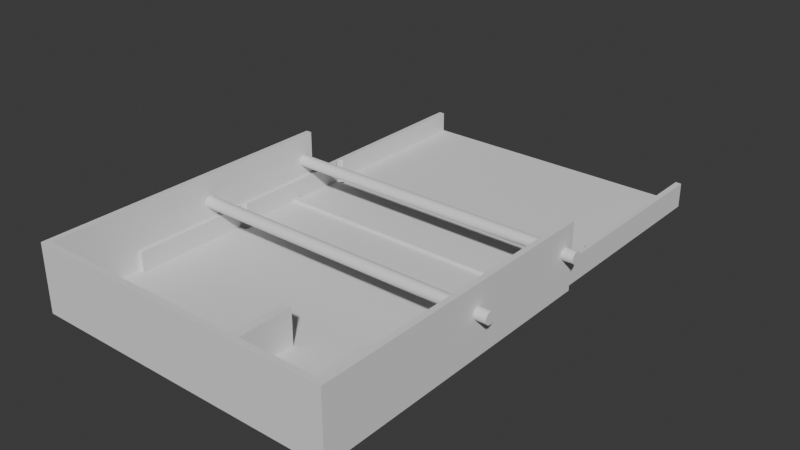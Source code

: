 # Source: GriTech_UF_-_Sidl_da_2.blend  (saved by Blender 4.2.66; exported with 4.5.12 LTS)
import bpy
from mathutils import Matrix  # noqa: F401  (used for matrix-valued properties, if any)

bpy.ops.wm.read_factory_settings(use_empty=True)
scene = bpy.context.scene
scene.name = 'Scene'

# ---- collections
col_collection = bpy.data.collections.new('Collection'); scene.collection.children.link(col_collection)

# ---- world
world_world = bpy.data.worlds.new('World'); scene.world = world_world
world_world.use_nodes = True; world_world.node_tree.nodes.clear()
_N = world_world.node_tree.nodes; _L = world_world.node_tree.links
n0 = _N.new('ShaderNodeOutputWorld'); n0.name = 'World Output'; n0.location = (300, 300)
n1 = _N.new('ShaderNodeBackground'); n1.name = 'Background'; n1.location = (10, 300)
n1.inputs[0].default_value = (0.05088, 0.05088, 0.05088, 1.0)
_L.new(n1.outputs[0], n0.inputs[0])
n0.is_active_output = True
world_world.color = (0.05088, 0.05088, 0.05088)
world_world.sun_shadow_jitter_overblur = 0.0

# ---- meshes
me_sketch = bpy.data.meshes.new('Sketch')
me_sketch.from_pydata([(-106.0, 0.0, 0.0), (-104.0, 0.0, 0.0), (-104.0, 105.0, 0.0), (-106.0, 105.0, 0.0), (-2.0, 0.0, 0.0), (0.0, 0.0, 0.0), (0.0, 105.0, 0.0), (-2.0, 105.0, 0.0)], [], [(6, 7, 4, 5), (3, 0, 1, 2)])
_uv = me_sketch.uv_layers.new(name='UVMap')
_uv.uv.foreach_set('vector', [0.7579, 0.0, 0.8842, 0.0, 0.5053, 0.0, 0.6316, 0.0, 0.3789, 0.0, 0.0, 0.0, 0.1263, 0.0, 0.2526, 0.0])
me_sketch.update()
me_sketch_003 = bpy.data.meshes.new('Sketch.003')
me_sketch_003.from_pydata([(-104.0, 0.0, 0.0), (-2.0, 0.0, 0.0), (-2.0, 30.0, 0.0), (-104.0, 30.0, 0.0)], [], [(2, 3, 0, 1)])
_uv = me_sketch_003.uv_layers.new(name='UVMap')
_uv.uv.foreach_set('vector', [0.5106, 0.0, 0.766, 0.0, 0.0, 0.0, 0.2553, 0.0])
me_sketch_003.update()
me_sketch_004 = bpy.data.meshes.new('Sketch.004')
me_sketch_004.from_pydata([(102.0, 0.0, 0.0), (0.0, 0.0, 0.0), (0.0, -2.0, 0.0), (102.0, -2.0, 0.0)], [], [(1, 2, 3, 0)])
_uv = me_sketch_004.uv_layers.new(name='UVMap')
_uv.uv.foreach_set('vector', [0.2553, 0.0, 0.5106, 0.0, 0.766, 0.0, 0.0, 0.0])
me_sketch_004.update()
me_sketch_005 = bpy.data.meshes.new('Sketch.005')
me_sketch_005.from_pydata([(1.225e-16, -40.0, 0.0), (-0.2714, -40.02, 0.0), (-0.5317, -40.07, 0.0), (-0.7785, -40.16, 0.0), (-1.009, -40.27, 0.0), (-1.222, -40.42, 0.0), (-1.414, -40.59, 0.0), (-1.583, -40.78, 0.0), (-1.727, -40.99, 0.0), (-1.843, -41.22, 0.0), (-1.929, -41.47, 0.0), (-1.982, -41.73, 0.0), (-2.0, -42.0, 0.0), (-1.982, -42.27, 0.0), (-1.929, -42.53, 0.0), (-1.843, -42.78, 0.0), (-1.727, -43.01, 0.0), (-1.583, -43.22, 0.0), (-1.414, -43.41, 0.0), (-1.222, -43.58, 0.0), (-1.009, -43.73, 0.0), (-0.7785, -43.84, 0.0), (-0.5317, -43.93, 0.0), (-0.2714, -43.98, 0.0), (-3.674e-16, -44.0, 0.0), (0.2714, -43.98, 0.0), (0.5317, -43.93, 0.0), (0.7785, -43.84, 0.0), (1.009, -43.73, 0.0), (1.222, -43.58, 0.0), (1.414, -43.41, 0.0), (1.583, -43.22, 0.0), (1.727, -43.01, 0.0), (1.843, -42.78, 0.0), (1.929, -42.53, 0.0), (1.982, -42.27, 0.0), (2.0, -42.0, 0.0), (1.982, -41.73, 0.0), (1.929, -41.47, 0.0), (1.843, -41.22, 0.0), (1.727, -40.99, 0.0), (1.583, -40.78, 0.0), (1.414, -40.59, 0.0), (1.222, -40.42, 0.0), (1.009, -40.27, 0.0), (0.7785, -40.16, 0.0), (0.5317, -40.07, 0.0), (0.2714, -40.02, 0.0), (1.225e-16, 2.0, 0.0), (-0.2714, 1.982, 0.0), (-0.5317, 1.929, 0.0), (-0.7785, 1.843, 0.0), (-1.009, 1.727, 0.0), (-1.222, 1.583, 0.0), (-1.414, 1.414, 0.0), (-1.583, 1.222, 0.0), (-1.727, 1.009, 0.0), (-1.843, 0.7785, 0.0), (-1.929, 0.5317, 0.0), (-1.982, 0.2714, 0.0), (-2.0, 2.449e-16, 0.0), (-1.982, -0.2714, 0.0), (-1.929, -0.5317, 0.0), (-1.843, -0.7785, 0.0), (-1.727, -1.009, 0.0), (-1.583, -1.222, 0.0), (-1.414, -1.414, 0.0), (-1.222, -1.583, 0.0), (-1.009, -1.727, 0.0), (-0.7785, -1.843, 0.0), (-0.5317, -1.929, 0.0), (-0.2714, -1.982, 0.0), (-3.674e-16, -2.0, 0.0), (0.2714, -1.982, 0.0), (0.5317, -1.929, 0.0), (0.7785, -1.843, 0.0), (1.009, -1.727, 0.0), (1.222, -1.583, 0.0), (1.414, -1.414, 0.0), (1.583, -1.222, 0.0), (1.727, -1.009, 0.0), (1.843, -0.7785, 0.0), (1.929, -0.5317, 0.0), (1.982, -0.2714, 0.0), (2.0, -4.899e-16, 0.0), (1.982, 0.2714, 0.0), (1.929, 0.5317, 0.0), (1.843, 0.7785, 0.0), (1.727, 1.009, 0.0), (1.583, 1.222, 0.0), (1.414, 1.414, 0.0), (1.222, 1.583, 0.0), (1.009, 1.727, 0.0), (0.7785, 1.843, 0.0), (0.5317, 1.929, 0.0), (0.2714, 1.982, 0.0)], [], [(38, 39, 40, 41, 42, 43, 44, 45, 46, 47, 0, 1, 2, 3, 4, 5, 6, 7, 8, 9, 10, 11, 12, 13, 14, 15, 16, 17, 18, 19, 20, 21, 22, 23, 24, 25, 26, 27, 28, 29, 30, 31, 32, 33, 34, 35, 36, 37), (74, 75, 76, 77, 78, 79, 80, 81, 82, 83, 84, 85, 86, 87, 88, 89, 90, 91, 92, 93, 94, 95, 48, 49, 50, 51, 52, 53, 54, 55, 56, 57, 58, 59, 60, 61, 62, 63, 64, 65, 66, 67, 68, 69, 70, 71, 72, 73)])
_uv = me_sketch_005.uv_layers.new(name='UVMap')
_uv.uv.foreach_set('vector', [0.4, 0.0, 0.4105, 0.0, 0.4211, 0.0, 0.4316, 0.0, 0.4421, 0.0, 0.4526, 0.0, 0.4632, 0.0, 0.4737, 0.0, 0.4842, 0.0, 0.4947, 0.0, 0.0, 0.0, 0.01053, 0.0, 0.02105, 0.0, 0.03158, 0.0, 0.04211, 0.0, 0.05263, 0.0, 0.06316, 0.0, 0.07368, 0.0, 0.08421, 0.0, 0.09474, 0.0, 0.1053, 0.0, 0.1158, 0.0, 0.1263, 0.0, 0.1368, 0.0, 0.1474, 0.0, 0.1579, 0.0, 0.1684, 0.0, 0.1789, 0.0, 0.1895, 0.0, 0.2, 0.0, 0.2105, 0.0, 0.2211, 0.0, 0.2316, 0.0, 0.2421, 0.0, 0.2526, 0.0, 0.2632, 0.0, 0.2737, 0.0, 0.2842, 0.0, 0.2947, 0.0, 0.3053, 0.0, 0.3158, 0.0, 0.3263, 0.0, 0.3368, 0.0, 0.3474, 0.0, 0.3579, 0.0, 0.3684, 0.0, 0.3789, 0.0, 0.3895, 0.0, 0.7789, 0.0, 0.7895, 0.0, 0.8, 0.0, 0.8105, 0.0, 0.8211, 0.0, 0.8316, 0.0, 0.8421, 0.0, 0.8526, 0.0, 0.8632, 0.0, 0.8737, 0.0, 0.8842, 0.0, 0.8947, 0.0, 0.9053, 0.0, 0.9158, 0.0, 0.9263, 0.0, 0.9368, 0.0, 0.9474, 0.0, 0.9579, 0.0, 0.9684, 0.0, 0.9789, 0.0, 0.9895, 0.0, 1.0, 0.0, 0.5053, 0.0, 0.5158, 0.0, 0.5263, 0.0, 0.5368, 0.0, 0.5474, 0.0, 0.5579, 0.0, 0.5684, 0.0, 0.5789, 0.0, 0.5895, 0.0, 0.6, 0.0, 0.6105, 0.0, 0.6211, 0.0, 0.6316, 0.0, 0.6421, 0.0, 0.6526, 0.0, 0.6632, 0.0, 0.6737, 0.0, 0.6842, 0.0, 0.6947, 0.0, 0.7053, 0.0, 0.7158, 0.0, 0.7263, 0.0, 0.7368, 0.0, 0.7474, 0.0, 0.7579, 0.0, 0.7684, 0.0])
me_sketch_005.update()
me_sketch_001 = bpy.data.meshes.new('Sketch.001')
me_sketch_001.from_pydata([(32.5, 0.0, 0.0), (29.5, 0.0, 0.0), (29.5, -28.0, 0.0), (32.5, -28.0, 0.0), (3.0, 0.0, 0.0), (0.0, 0.0, 0.0), (0.0, -28.0, 0.0), (3.0, -28.0, 0.0)], [], [(4, 5, 6, 7), (1, 2, 3, 0)])
_uv = me_sketch_001.uv_layers.new(name='UVMap')
_uv.uv.foreach_set('vector', [0.5053, 0.0, 0.6316, 0.0, 0.7579, 0.0, 0.8842, 0.0, 0.1263, 0.0, 0.2526, 0.0, 0.3789, 0.0, 0.0, 0.0])
me_sketch_001.update()
me_gritech_uf___botten_platta = bpy.data.meshes.new('GriTech UF - Botten platta')
me_gritech_uf___botten_platta.from_pydata([(39.07, 2.468, 1.5), (39.02, 2.729, 1.5), (0.0, 0.0, 1.5), (147.0, 0.0, 1.5), (89.0, 3.0, 1.5), (88.98, 2.729, 1.5), (88.93, 2.468, 1.5), (39.16, 2.222, 1.5), (39.27, 1.991, 1.5), (88.84, 2.222, 1.5), (88.73, 1.991, 1.5), (39.42, 1.778, 1.5), (39.59, 1.586, 1.5), (88.58, 1.778, 1.5), (88.41, 1.586, 1.5), (39.78, 1.417, 1.5), (39.99, 1.273, 1.5), (88.22, 1.417, 1.5), (88.01, 1.273, 1.5), (40.22, 1.157, 1.5), (40.47, 1.071, 1.5), (87.78, 1.157, 1.5), (87.53, 1.071, 1.5), (40.73, 1.018, 1.5), (41.0, 1.0, 1.5), (87.27, 1.018, 1.5), (87.0, 1.0, 1.5), (41.27, 1.018, 1.5), (41.53, 1.071, 1.5), (86.73, 1.018, 1.5), (41.78, 1.157, 1.5), (86.47, 1.071, 1.5), (42.01, 1.273, 1.5), (86.22, 1.157, 1.5), (42.22, 1.417, 1.5), (85.99, 1.273, 1.5), (42.41, 1.586, 1.5), (85.78, 1.417, 1.5), (42.58, 1.778, 1.5), (85.59, 1.586, 1.5), (42.73, 1.991, 1.5), (85.42, 1.778, 1.5), (42.84, 2.222, 1.5), (85.27, 1.991, 1.5), (42.93, 2.468, 1.5), (85.16, 2.222, 1.5), (85.0, 3.0, 1.5), (43.0, 3.0, 1.5), (42.98, 2.729, 1.5), (85.07, 2.468, 1.5), (85.02, 2.729, 1.5), (39.0, 100.0, 1.5), (39.02, 100.3, 1.5), (0.0, 103.0, 1.5), (39.0, 3.0, 1.5), (39.02, 99.73, 1.5), (39.07, 99.47, 1.5), (39.02, 3.271, 1.5), (39.07, 3.532, 1.5), (39.16, 99.22, 1.5), (39.27, 98.99, 1.5), (39.16, 3.778, 1.5), (39.27, 4.009, 1.5), (39.42, 98.78, 1.5), (39.59, 98.59, 1.5), (39.42, 4.222, 1.5), (39.59, 4.414, 1.5), (39.78, 98.42, 1.5), (39.99, 98.27, 1.5), (39.78, 4.583, 1.5), (39.99, 4.727, 1.5), (40.22, 98.16, 1.5), (40.47, 98.07, 1.5), (40.22, 4.843, 1.5), (40.47, 4.929, 1.5), (40.73, 98.02, 1.5), (40.73, 4.982, 1.5), (41.0, 98.0, 1.5), (41.0, 5.0, 1.5), (41.27, 98.02, 1.5), (41.27, 4.982, 1.5), (41.53, 98.07, 1.5), (41.53, 4.929, 1.5), (41.78, 98.16, 1.5), (41.78, 4.843, 1.5), (42.01, 98.27, 1.5), (42.01, 4.727, 1.5), (42.22, 98.42, 1.5), (42.22, 4.583, 1.5), (42.41, 98.59, 1.5), (42.41, 4.414, 1.5), (42.58, 98.78, 1.5), (42.58, 4.222, 1.5), (42.73, 98.99, 1.5), (42.73, 4.009, 1.5), (42.84, 99.22, 1.5), (42.84, 3.778, 1.5), (42.93, 99.47, 1.5), (42.93, 3.532, 1.5), (85.0, 100.0, 1.5), (43.0, 100.0, 1.5), (42.98, 99.73, 1.5), (42.98, 3.271, 1.5), (85.02, 99.73, 1.5), (85.07, 99.47, 1.5), (85.02, 3.271, 1.5), (85.16, 99.22, 1.5), (85.27, 98.99, 1.5), (85.07, 3.532, 1.5), (85.16, 3.778, 1.5), (85.42, 98.78, 1.5), (85.59, 98.59, 1.5), (85.27, 4.009, 1.5), (85.42, 4.222, 1.5), (85.78, 98.42, 1.5), (85.99, 98.27, 1.5), (85.59, 4.414, 1.5), (85.78, 4.583, 1.5), (86.22, 98.16, 1.5), (86.47, 98.07, 1.5), (85.99, 4.727, 1.5), (86.22, 4.843, 1.5), (86.73, 98.02, 1.5), (87.0, 98.0, 1.5), (86.47, 4.929, 1.5), (86.73, 4.982, 1.5), (87.0, 5.0, 1.5), (87.27, 98.02, 1.5), (87.27, 4.982, 1.5), (87.53, 98.07, 1.5), (87.53, 4.929, 1.5), (87.78, 98.16, 1.5), (87.78, 4.843, 1.5), (88.01, 98.27, 1.5), (88.01, 4.727, 1.5), (88.22, 98.42, 1.5), (88.22, 4.583, 1.5), (88.41, 98.59, 1.5), (88.41, 4.414, 1.5), (88.58, 98.78, 1.5), (88.58, 4.222, 1.5), (88.73, 98.99, 1.5), (88.73, 4.009, 1.5), (88.84, 99.22, 1.5), (88.84, 3.778, 1.5), (88.93, 99.47, 1.5), (88.93, 3.532, 1.5), (147.0, 103.0, 1.5), (89.0, 100.0, 1.5), (88.98, 99.73, 1.5), (88.98, 3.271, 1.5), (88.98, 100.3, 1.5), (39.07, 100.5, 1.5), (39.16, 100.8, 1.5), (88.93, 100.5, 1.5), (88.84, 100.8, 1.5), (39.27, 101.0, 1.5), (39.42, 101.2, 1.5), (88.73, 101.0, 1.5), (88.58, 101.2, 1.5), (39.59, 101.4, 1.5), (39.78, 101.6, 1.5), (88.41, 101.4, 1.5), (88.22, 101.6, 1.5), (39.99, 101.7, 1.5), (40.22, 101.8, 1.5), (88.01, 101.7, 1.5), (87.78, 101.8, 1.5), (40.47, 101.9, 1.5), (40.73, 102.0, 1.5), (87.53, 101.9, 1.5), (87.27, 102.0, 1.5), (41.0, 102.0, 1.5), (87.0, 102.0, 1.5), (41.27, 102.0, 1.5), (86.73, 102.0, 1.5), (41.53, 101.9, 1.5), (86.47, 101.9, 1.5), (41.78, 101.8, 1.5), (86.22, 101.8, 1.5), (42.01, 101.7, 1.5), (85.99, 101.7, 1.5), (42.22, 101.6, 1.5), (85.78, 101.6, 1.5), (42.41, 101.4, 1.5), (85.59, 101.4, 1.5), (42.58, 101.2, 1.5), (85.42, 101.2, 1.5), (42.73, 101.0, 1.5), (85.27, 101.0, 1.5), (42.84, 100.8, 1.5), (85.16, 100.8, 1.5), (42.93, 100.5, 1.5), (85.07, 100.5, 1.5), (42.98, 100.3, 1.5), (85.02, 100.3, 1.5), (147.0, 103.0, 0.0), (89.0, 100.0, 0.0), (88.98, 100.3, 0.0), (88.93, 100.5, 0.0), (39.07, 100.5, 0.0), (39.02, 100.3, 0.0), (0.0, 103.0, 0.0), (39.16, 100.8, 0.0), (88.84, 100.8, 0.0), (88.73, 101.0, 0.0), (39.27, 101.0, 0.0), (39.42, 101.2, 0.0), (88.58, 101.2, 0.0), (88.41, 101.4, 0.0), (39.59, 101.4, 0.0), (39.78, 101.6, 0.0), (88.22, 101.6, 0.0), (88.01, 101.7, 0.0), (39.99, 101.7, 0.0), (40.22, 101.8, 0.0), (87.78, 101.8, 0.0), (87.53, 101.9, 0.0), (40.47, 101.9, 0.0), (40.73, 102.0, 0.0), (87.27, 102.0, 0.0), (87.0, 102.0, 0.0), (41.0, 102.0, 0.0), (41.27, 102.0, 0.0), (86.73, 102.0, 0.0), (41.53, 101.9, 0.0), (86.47, 101.9, 0.0), (41.78, 101.8, 0.0), (86.22, 101.8, 0.0), (42.01, 101.7, 0.0), (85.99, 101.7, 0.0), (42.22, 101.6, 0.0), (85.78, 101.6, 0.0), (42.41, 101.4, 0.0), (85.59, 101.4, 0.0), (42.58, 101.2, 0.0), (85.42, 101.2, 0.0), (42.73, 101.0, 0.0), (85.27, 101.0, 0.0), (42.84, 100.8, 0.0), (85.16, 100.8, 0.0), (42.93, 100.5, 0.0), (85.07, 100.5, 0.0), (85.0, 100.0, 0.0), (43.0, 100.0, 0.0), (42.98, 100.3, 0.0), (85.02, 100.3, 0.0), (39.0, 3.0, 0.0), (39.02, 2.729, 0.0), (0.0, 0.0, 0.0), (39.0, 100.0, 0.0), (39.02, 3.271, 0.0), (39.07, 3.532, 0.0), (39.02, 99.73, 0.0), (39.07, 99.47, 0.0), (39.16, 3.778, 0.0), (39.27, 4.009, 0.0), (39.16, 99.22, 0.0), (39.27, 98.99, 0.0), (39.42, 4.222, 0.0), (39.59, 4.414, 0.0), (39.42, 98.78, 0.0), (39.59, 98.59, 0.0), (39.78, 4.583, 0.0), (39.99, 4.727, 0.0), (39.78, 98.42, 0.0), (39.99, 98.27, 0.0), (40.22, 4.843, 0.0), (40.47, 4.929, 0.0), (40.22, 98.16, 0.0), (40.47, 98.07, 0.0), (40.73, 4.982, 0.0), (40.73, 98.02, 0.0), (41.0, 5.0, 0.0), (41.0, 98.0, 0.0), (41.27, 4.982, 0.0), (41.27, 98.02, 0.0), (41.53, 4.929, 0.0), (41.53, 98.07, 0.0), (41.78, 4.843, 0.0), (41.78, 98.16, 0.0), (42.01, 4.727, 0.0), (42.01, 98.27, 0.0), (42.22, 4.583, 0.0), (42.22, 98.42, 0.0), (42.41, 4.414, 0.0), (42.41, 98.59, 0.0), (42.58, 4.222, 0.0), (42.58, 98.78, 0.0), (42.73, 4.009, 0.0), (42.73, 98.99, 0.0), (42.84, 3.778, 0.0), (42.84, 99.22, 0.0), (42.93, 3.532, 0.0), (42.93, 99.47, 0.0), (85.0, 3.0, 0.0), (43.0, 3.0, 0.0), (42.98, 3.271, 0.0), (42.98, 99.73, 0.0), (85.02, 3.271, 0.0), (85.07, 3.532, 0.0), (85.02, 99.73, 0.0), (85.16, 3.778, 0.0), (85.27, 4.009, 0.0), (85.07, 99.47, 0.0), (85.16, 99.22, 0.0), (85.42, 4.222, 0.0), (85.59, 4.414, 0.0), (85.27, 98.99, 0.0), (85.42, 98.78, 0.0), (85.78, 4.583, 0.0), (85.99, 4.727, 0.0), (85.59, 98.59, 0.0), (85.78, 98.42, 0.0), (86.22, 4.843, 0.0), (86.47, 4.929, 0.0), (85.99, 98.27, 0.0), (86.22, 98.16, 0.0), (86.73, 4.982, 0.0), (87.0, 5.0, 0.0), (86.47, 98.07, 0.0), (86.73, 98.02, 0.0), (87.0, 98.0, 0.0), (87.27, 4.982, 0.0), (87.27, 98.02, 0.0), (87.53, 4.929, 0.0), (87.53, 98.07, 0.0), (87.78, 4.843, 0.0), (87.78, 98.16, 0.0), (88.01, 4.727, 0.0), (88.01, 98.27, 0.0), (88.22, 4.583, 0.0), (88.22, 98.42, 0.0), (88.41, 4.414, 0.0), (88.41, 98.59, 0.0), (88.58, 4.222, 0.0), (88.58, 98.78, 0.0), (88.73, 4.009, 0.0), (88.73, 98.99, 0.0), (88.84, 3.778, 0.0), (88.84, 99.22, 0.0), (88.93, 3.532, 0.0), (88.93, 99.47, 0.0), (147.0, 0.0, 0.0), (89.0, 3.0, 0.0), (88.98, 3.271, 0.0), (88.98, 99.73, 0.0), (39.07, 2.468, 0.0), (39.16, 2.222, 0.0), (88.98, 2.729, 0.0), (88.93, 2.468, 0.0), (39.27, 1.991, 0.0), (39.42, 1.778, 0.0), (88.84, 2.222, 0.0), (88.73, 1.991, 0.0), (39.59, 1.586, 0.0), (39.78, 1.417, 0.0), (88.58, 1.778, 0.0), (88.41, 1.586, 0.0), (39.99, 1.273, 0.0), (40.22, 1.157, 0.0), (88.22, 1.417, 0.0), (88.01, 1.273, 0.0), (40.47, 1.071, 0.0), (40.73, 1.018, 0.0), (87.78, 1.157, 0.0), (87.53, 1.071, 0.0), (41.0, 1.0, 0.0), (87.27, 1.018, 0.0), (87.0, 1.0, 0.0), (41.27, 1.018, 0.0), (41.53, 1.071, 0.0), (41.78, 1.157, 0.0), (86.73, 1.018, 0.0), (42.01, 1.273, 0.0), (86.47, 1.071, 0.0), (42.22, 1.417, 0.0), (86.22, 1.157, 0.0), (42.41, 1.586, 0.0), (85.99, 1.273, 0.0), (42.58, 1.778, 0.0), (85.78, 1.417, 0.0), (42.73, 1.991, 0.0), (85.59, 1.586, 0.0), (42.84, 2.222, 0.0), (85.42, 1.778, 0.0), (42.93, 2.468, 0.0), (85.27, 1.991, 0.0), (42.98, 2.729, 0.0), (85.16, 2.222, 0.0), (85.02, 2.729, 0.0), (85.07, 2.468, 0.0), (39.27, 2.0, 8.5), (-3.066e-07, 2.0, 8.5), (-4.648e-09, -4.987e-16, 8.5), (147.0, 2.22e-05, 8.5), (147.0, 2.0, 8.5), (88.73, 2.0, 8.5), (88.73, 1.991, 8.5), (39.27, 1.991, 8.5), (39.42, 1.778, 8.5), (88.58, 1.778, 8.5), (88.41, 1.586, 8.5), (39.59, 1.586, 8.5), (39.78, 1.417, 8.5), (88.22, 1.417, 8.5), (88.01, 1.273, 8.5), (39.99, 1.273, 8.5), (40.22, 1.157, 8.5), (87.78, 1.157, 8.5), (87.53, 1.071, 8.5), (40.47, 1.071, 8.5), (40.73, 1.018, 8.5), (87.27, 1.018, 8.5), (87.0, 1.0, 8.5), (41.0, 1.0, 8.5), (41.27, 1.018, 8.5), (86.73, 1.018, 8.5), (41.53, 1.071, 8.5), (86.47, 1.071, 8.5), (41.78, 1.157, 8.5), (86.22, 1.157, 8.5), (42.01, 1.273, 8.5), (85.99, 1.273, 8.5), (42.22, 1.417, 8.5), (85.78, 1.417, 8.5), (42.41, 1.586, 8.5), (85.59, 1.586, 8.5), (42.58, 1.778, 8.5), (85.42, 1.778, 8.5), (85.27, 2.0, 8.5), (42.73, 2.0, 8.5), (42.73, 1.991, 8.5), (85.27, 1.991, 8.5), (42.73, 101.0, 8.5), (42.73, 101.0, 8.5), (85.27, 101.0, 8.5), (85.27, 101.0, 8.5), (42.58, 101.2, 8.5), (85.42, 101.2, 8.5), (42.41, 101.4, 8.5), (85.59, 101.4, 8.5), (42.22, 101.6, 8.5), (85.78, 101.6, 8.5), (42.01, 101.7, 8.5), (85.99, 101.7, 8.5), (41.78, 101.8, 8.5), (86.22, 101.8, 8.5), (41.53, 101.9, 8.5), (86.47, 101.9, 8.5), (41.27, 102.0, 8.5), (86.73, 102.0, 8.5), (41.0, 102.0, 8.5), (87.0, 102.0, 8.5), (88.73, 101.0, 8.5), (88.73, 101.0, 8.5), (147.0, 101.0, 8.5), (-1.556e-05, 103.0, 8.5), (-1.526e-05, 101.0, 8.5), (39.27, 101.0, 8.5), (39.27, 101.0, 8.5), (147.0, 103.0, 8.5), (88.58, 101.2, 8.5), (39.42, 101.2, 8.5), (39.59, 101.4, 8.5), (88.41, 101.4, 8.5), (88.22, 101.6, 8.5), (39.78, 101.6, 8.5), (39.99, 101.7, 8.5), (88.01, 101.7, 8.5), (87.78, 101.8, 8.5), (40.22, 101.8, 8.5), (40.47, 101.9, 8.5), (87.53, 101.9, 8.5), (87.27, 102.0, 8.5), (40.73, 102.0, 8.5), (88.73, 1.991, 1.5), (88.73, 2.0, 1.5), (147.0, 2.0, 1.5), (0.0, 0.0, 1.5), (-3.02e-07, 2.0, 1.5), (39.27, 2.0, 1.5), (39.27, 1.991, 1.5), (147.0, 2.22e-05, 1.5), (88.58, 1.778, 1.5), (39.42, 1.778, 1.5), (39.59, 1.586, 1.5), (88.41, 1.586, 1.5), (88.22, 1.417, 1.5), (39.78, 1.417, 1.5), (39.99, 1.273, 1.5), (88.01, 1.273, 1.5), (87.78, 1.157, 1.5), (40.22, 1.157, 1.5), (40.47, 1.071, 1.5), (87.53, 1.071, 1.5), (87.27, 1.018, 1.5), (40.73, 1.018, 1.5), (41.0, 1.0, 1.5), (87.0, 1.0, 1.5), (86.73, 1.018, 1.5), (41.27, 1.018, 1.5), (86.47, 1.071, 1.5), (41.53, 1.071, 1.5), (86.22, 1.157, 1.5), (41.78, 1.157, 1.5), (85.99, 1.273, 1.5), (42.01, 1.273, 1.5), (85.78, 1.417, 1.5), (42.22, 1.417, 1.5), (85.59, 1.586, 1.5), (42.41, 1.586, 1.5), (85.42, 1.778, 1.5), (42.58, 1.778, 1.5), (42.73, 2.0, 1.5), (85.27, 2.0, 1.5), (85.27, 1.991, 1.5), (42.73, 1.991, 1.5), (39.27, 101.0, 1.5), (-1.525e-05, 101.0, 1.5), (-1.555e-05, 103.0, 1.5), (147.0, 103.0, 1.5), (147.0, 101.0, 1.5), (88.73, 101.0, 1.5), (88.73, 101.0, 1.5), (39.27, 101.0, 1.5), (39.42, 101.2, 1.5), (88.58, 101.2, 1.5), (88.41, 101.4, 1.5), (39.59, 101.4, 1.5), (39.78, 101.6, 1.5), (88.22, 101.6, 1.5), (88.01, 101.7, 1.5), (39.99, 101.7, 1.5), (40.22, 101.8, 1.5), (87.78, 101.8, 1.5), (87.53, 101.9, 1.5), (40.47, 101.9, 1.5), (40.73, 102.0, 1.5), (87.27, 102.0, 1.5), (87.0, 102.0, 1.5), (41.0, 102.0, 1.5), (41.27, 102.0, 1.5), (86.73, 102.0, 1.5), (41.53, 101.9, 1.5), (86.47, 101.9, 1.5), (41.78, 101.8, 1.5), (86.22, 101.8, 1.5), (42.01, 101.7, 1.5), (85.99, 101.7, 1.5), (42.22, 101.6, 1.5), (85.78, 101.6, 1.5), (42.41, 101.4, 1.5), (85.59, 101.4, 1.5), (42.58, 101.2, 1.5), (85.42, 101.2, 1.5), (85.27, 101.0, 1.5), (42.73, 101.0, 1.5), (42.73, 101.0, 1.5), (85.27, 101.0, 1.5), (63.89, 2.0, 2.5), (65.89, 2.0, 2.5), (65.89, 101.0, 2.5), (63.89, 101.0, 2.5), (63.89, 2.0, 1.5), (63.89, 101.0, 1.5), (65.89, 101.0, 1.5), (65.89, 2.0, 1.5)], [], [(0, 1, 2), (3, 4, 5), (3, 5, 6), (7, 0, 2), (8, 7, 2), (3, 6, 9), (3, 9, 10), (11, 8, 2), (12, 11, 2), (3, 10, 13), (3, 13, 14), (15, 12, 2), (16, 15, 2), (3, 14, 17), (3, 17, 18), (19, 16, 2), (20, 19, 2), (3, 18, 21), (3, 21, 22), (23, 20, 2), (24, 23, 2), (3, 22, 25), (3, 25, 26), (24, 2, 3), (27, 24, 3), (27, 3, 26), (28, 27, 26), (28, 26, 29), (30, 28, 29), (30, 29, 31), (32, 30, 31), (32, 31, 33), (34, 32, 33), (34, 33, 35), (36, 34, 35), (36, 35, 37), (38, 36, 37), (38, 37, 39), (40, 38, 39), (40, 39, 41), (42, 40, 41), (42, 41, 43), (44, 42, 43), (44, 43, 45), (46, 47, 48), (48, 44, 45), (48, 45, 49), (50, 46, 48), (49, 50, 48), (51, 52, 53), (53, 2, 1), (53, 1, 54), (55, 51, 53), (56, 55, 53), (53, 54, 57), (53, 57, 58), (59, 56, 53), (60, 59, 53), (53, 58, 61), (53, 61, 62), (63, 60, 53), (64, 63, 53), (53, 62, 65), (53, 65, 66), (67, 64, 53), (68, 67, 53), (53, 66, 69), (53, 69, 70), (71, 68, 53), (72, 71, 53), (53, 70, 73), (53, 73, 74), (75, 72, 53), (75, 53, 74), (75, 74, 76), (77, 75, 76), (77, 76, 78), (79, 77, 78), (79, 78, 80), (81, 79, 80), (81, 80, 82), (83, 81, 82), (83, 82, 84), (85, 83, 84), (85, 84, 86), (87, 85, 86), (87, 86, 88), (89, 87, 88), (89, 88, 90), (91, 89, 90), (91, 90, 92), (93, 91, 92), (93, 92, 94), (95, 93, 94), (95, 94, 96), (97, 95, 96), (97, 96, 98), (99, 100, 101), (101, 97, 98), (102, 47, 46), (101, 98, 102), (103, 99, 101), (104, 103, 101), (101, 102, 46), (101, 46, 105), (106, 104, 101), (107, 106, 101), (101, 105, 108), (101, 108, 109), (110, 107, 101), (111, 110, 101), (101, 109, 112), (101, 112, 113), (114, 111, 101), (115, 114, 101), (101, 113, 116), (101, 116, 117), (118, 115, 101), (119, 118, 101), (101, 117, 120), (101, 120, 121), (122, 119, 101), (123, 122, 101), (101, 121, 124), (101, 124, 125), (123, 101, 125), (123, 125, 126), (127, 123, 126), (127, 126, 128), (129, 127, 128), (129, 128, 130), (131, 129, 130), (131, 130, 132), (133, 131, 132), (133, 132, 134), (135, 133, 134), (135, 134, 136), (137, 135, 136), (137, 136, 138), (139, 137, 138), (139, 138, 140), (141, 139, 140), (141, 140, 142), (143, 141, 142), (143, 142, 144), (145, 143, 144), (145, 144, 146), (147, 148, 149), (149, 145, 146), (150, 4, 3), (149, 146, 150), (3, 147, 149), (150, 3, 149), (151, 148, 147), (53, 52, 152), (53, 152, 153), (154, 151, 147), (155, 154, 147), (53, 153, 156), (53, 156, 157), (158, 155, 147), (159, 158, 147), (53, 157, 160), (53, 160, 161), (162, 159, 147), (163, 162, 147), (53, 161, 164), (53, 164, 165), (166, 163, 147), (167, 166, 147), (53, 165, 168), (53, 168, 169), (170, 167, 147), (171, 170, 147), (53, 169, 172), (147, 53, 172), (173, 171, 147), (173, 147, 172), (173, 172, 174), (175, 173, 174), (175, 174, 176), (177, 175, 176), (177, 176, 178), (179, 177, 178), (179, 178, 180), (181, 179, 180), (181, 180, 182), (183, 181, 182), (183, 182, 184), (185, 183, 184), (185, 184, 186), (187, 185, 186), (187, 186, 188), (189, 187, 188), (189, 188, 190), (191, 189, 190), (191, 190, 192), (193, 191, 192), (194, 100, 99), (193, 192, 194), (194, 99, 195), (194, 195, 193), (196, 197, 198), (196, 198, 199), (200, 201, 202), (203, 200, 202), (196, 199, 204), (196, 204, 205), (206, 203, 202), (207, 206, 202), (196, 205, 208), (196, 208, 209), (210, 207, 202), (211, 210, 202), (196, 209, 212), (196, 212, 213), (214, 211, 202), (215, 214, 202), (196, 213, 216), (196, 216, 217), (218, 215, 202), (219, 218, 202), (196, 217, 220), (196, 220, 221), (222, 219, 202), (222, 202, 196), (222, 196, 221), (223, 222, 221), (223, 221, 224), (225, 223, 224), (225, 224, 226), (227, 225, 226), (227, 226, 228), (229, 227, 228), (229, 228, 230), (231, 229, 230), (231, 230, 232), (233, 231, 232), (233, 232, 234), (235, 233, 234), (235, 234, 236), (237, 235, 236), (237, 236, 238), (239, 237, 238), (239, 238, 240), (241, 239, 240), (241, 240, 242), (243, 244, 245), (245, 241, 242), (246, 243, 245), (242, 246, 245), (247, 248, 249), (249, 202, 201), (249, 201, 250), (251, 247, 249), (252, 251, 249), (249, 250, 253), (249, 253, 254), (255, 252, 249), (256, 255, 249), (249, 254, 257), (249, 257, 258), (259, 256, 249), (260, 259, 249), (249, 258, 261), (249, 261, 262), (263, 260, 249), (264, 263, 249), (249, 262, 265), (249, 265, 266), (267, 264, 249), (268, 267, 249), (249, 266, 269), (249, 269, 270), (271, 268, 249), (271, 249, 270), (271, 270, 272), (273, 271, 272), (273, 272, 274), (275, 273, 274), (275, 274, 276), (277, 275, 276), (277, 276, 278), (279, 277, 278), (279, 278, 280), (281, 279, 280), (281, 280, 282), (283, 281, 282), (283, 282, 284), (285, 283, 284), (285, 284, 286), (287, 285, 286), (287, 286, 288), (289, 287, 288), (289, 288, 290), (291, 289, 290), (291, 290, 292), (293, 291, 292), (293, 292, 294), (295, 296, 297), (297, 293, 294), (298, 244, 243), (297, 294, 298), (299, 295, 297), (300, 299, 297), (297, 298, 243), (297, 243, 301), (302, 300, 297), (303, 302, 297), (297, 301, 304), (297, 304, 305), (306, 303, 297), (307, 306, 297), (297, 305, 308), (297, 308, 309), (310, 307, 297), (311, 310, 297), (297, 309, 312), (297, 312, 313), (314, 311, 297), (315, 314, 297), (297, 313, 316), (297, 316, 317), (318, 315, 297), (319, 318, 297), (297, 317, 320), (297, 320, 321), (319, 297, 321), (319, 321, 322), (323, 319, 322), (323, 322, 324), (325, 323, 324), (325, 324, 326), (327, 325, 326), (327, 326, 328), (329, 327, 328), (329, 328, 330), (331, 329, 330), (331, 330, 332), (333, 331, 332), (333, 332, 334), (335, 333, 334), (335, 334, 336), (337, 335, 336), (337, 336, 338), (339, 337, 338), (339, 338, 340), (341, 339, 340), (341, 340, 342), (343, 344, 345), (345, 341, 342), (346, 197, 196), (345, 342, 346), (196, 343, 345), (346, 196, 345), (249, 248, 347), (249, 347, 348), (349, 344, 343), (350, 349, 343), (249, 348, 351), (249, 351, 352), (353, 350, 343), (354, 353, 343), (249, 352, 355), (249, 355, 356), (357, 354, 343), (358, 357, 343), (249, 356, 359), (249, 359, 360), (361, 358, 343), (362, 361, 343), (249, 360, 363), (249, 363, 364), (365, 362, 343), (366, 365, 343), (249, 364, 367), (343, 249, 367), (368, 366, 343), (369, 368, 343), (343, 367, 370), (343, 370, 371), (369, 343, 371), (369, 371, 372), (373, 369, 372), (373, 372, 374), (375, 373, 374), (375, 374, 376), (377, 375, 376), (377, 376, 378), (379, 377, 378), (379, 378, 380), (381, 379, 380), (381, 380, 382), (383, 381, 382), (383, 382, 384), (385, 383, 384), (385, 384, 386), (387, 385, 386), (388, 296, 295), (387, 386, 388), (389, 387, 388), (388, 295, 390), (391, 389, 388), (388, 390, 391), (53, 147, 196), (53, 196, 202), (2, 53, 202), (2, 202, 249), (147, 3, 343), (147, 343, 196), (3, 2, 249), (3, 249, 343), (76, 271, 273), (76, 273, 78), (78, 273, 275), (78, 275, 80), (80, 275, 277), (80, 277, 82), (74, 268, 271), (74, 271, 76), (82, 277, 279), (82, 279, 84), (73, 267, 268), (73, 268, 74), (84, 279, 281), (84, 281, 86), (70, 264, 267), (70, 267, 73), (86, 281, 283), (86, 283, 88), (69, 263, 264), (69, 264, 70), (88, 283, 285), (88, 285, 90), (66, 260, 263), (66, 263, 69), (285, 287, 92), (285, 92, 90), (65, 259, 260), (65, 260, 66), (287, 289, 94), (287, 94, 92), (62, 256, 259), (62, 259, 65), (289, 291, 96), (289, 96, 94), (61, 255, 256), (61, 256, 62), (291, 293, 98), (291, 98, 96), (58, 252, 255), (58, 255, 61), (293, 297, 102), (293, 102, 98), (57, 251, 252), (57, 252, 58), (297, 296, 47), (297, 47, 102), (54, 247, 251), (54, 251, 57), (1, 248, 247), (1, 247, 54), (296, 388, 48), (296, 48, 47), (0, 347, 248), (0, 248, 1), (388, 386, 44), (388, 44, 48), (7, 348, 347), (7, 347, 0), (386, 384, 42), (386, 42, 44), (8, 351, 348), (8, 348, 7), (384, 382, 40), (384, 40, 42), (11, 352, 351), (11, 351, 8), (382, 380, 38), (382, 38, 40), (12, 355, 352), (12, 352, 11), (380, 378, 36), (380, 36, 38), (378, 376, 34), (378, 34, 36), (356, 355, 12), (356, 12, 15), (376, 374, 32), (376, 32, 34), (359, 356, 15), (359, 15, 16), (374, 372, 30), (374, 30, 32), (360, 359, 16), (360, 16, 19), (372, 371, 28), (372, 28, 30), (363, 360, 19), (363, 19, 20), (371, 370, 27), (371, 27, 28), (364, 363, 20), (364, 20, 23), (367, 364, 23), (367, 23, 24), (370, 367, 24), (370, 24, 27), (125, 318, 319), (125, 319, 126), (126, 319, 323), (126, 323, 128), (128, 323, 325), (128, 325, 130), (124, 315, 318), (124, 318, 125), (130, 325, 327), (130, 327, 132), (121, 314, 315), (121, 315, 124), (132, 327, 329), (132, 329, 134), (120, 311, 314), (120, 314, 121), (134, 329, 331), (134, 331, 136), (117, 310, 311), (117, 311, 120), (136, 331, 333), (136, 333, 138), (116, 307, 310), (116, 310, 117), (333, 335, 140), (333, 140, 138), (113, 306, 307), (113, 307, 116), (335, 337, 142), (335, 142, 140), (112, 303, 306), (112, 306, 113), (337, 339, 144), (337, 144, 142), (109, 302, 303), (109, 303, 112), (339, 341, 146), (339, 146, 144), (108, 300, 302), (108, 302, 109), (341, 345, 150), (341, 150, 146), (105, 299, 300), (105, 300, 108), (345, 344, 4), (345, 4, 150), (46, 295, 299), (46, 299, 105), (50, 390, 295), (50, 295, 46), (344, 349, 5), (344, 5, 4), (49, 391, 390), (49, 390, 50), (349, 350, 6), (349, 6, 5), (45, 389, 391), (45, 391, 49), (350, 353, 9), (350, 9, 6), (43, 387, 389), (43, 389, 45), (353, 354, 10), (353, 10, 9), (41, 385, 387), (41, 387, 43), (354, 357, 13), (354, 13, 10), (39, 383, 385), (39, 385, 41), (357, 358, 14), (357, 14, 13), (358, 361, 17), (358, 17, 14), (381, 383, 39), (381, 39, 37), (361, 362, 18), (361, 18, 17), (379, 381, 37), (379, 37, 35), (362, 365, 21), (362, 21, 18), (377, 379, 35), (377, 35, 33), (365, 366, 22), (365, 22, 21), (375, 377, 33), (375, 33, 31), (366, 368, 25), (366, 25, 22), (373, 375, 31), (373, 31, 29), (369, 373, 29), (369, 29, 26), (368, 369, 26), (368, 26, 25), (175, 224, 221), (175, 221, 173), (173, 221, 220), (173, 220, 171), (177, 226, 224), (177, 224, 175), (171, 220, 217), (171, 217, 170), (179, 228, 226), (179, 226, 177), (170, 217, 216), (170, 216, 167), (181, 230, 228), (181, 228, 179), (167, 216, 213), (167, 213, 166), (183, 232, 230), (183, 230, 181), (166, 213, 212), (166, 212, 163), (185, 234, 232), (185, 232, 183), (163, 212, 209), (163, 209, 162), (187, 236, 234), (187, 234, 185), (209, 208, 159), (209, 159, 162), (189, 238, 236), (189, 236, 187), (208, 205, 158), (208, 158, 159), (191, 240, 238), (191, 238, 189), (205, 204, 155), (205, 155, 158), (193, 242, 240), (193, 240, 191), (204, 199, 154), (204, 154, 155), (195, 246, 242), (195, 242, 193), (199, 198, 151), (199, 151, 154), (99, 243, 246), (99, 246, 195), (198, 197, 148), (198, 148, 151), (103, 301, 243), (103, 243, 99), (197, 346, 149), (197, 149, 148), (104, 304, 301), (104, 301, 103), (346, 342, 145), (346, 145, 149), (106, 305, 304), (106, 304, 104), (342, 340, 143), (342, 143, 145), (107, 308, 305), (107, 305, 106), (340, 338, 141), (340, 141, 143), (110, 309, 308), (110, 308, 107), (338, 336, 139), (338, 139, 141), (111, 312, 309), (111, 309, 110), (336, 334, 137), (336, 137, 139), (313, 312, 111), (313, 111, 114), (334, 332, 135), (334, 135, 137), (316, 313, 114), (316, 114, 115), (332, 330, 133), (332, 133, 135), (317, 316, 115), (317, 115, 118), (330, 328, 131), (330, 131, 133), (320, 317, 118), (320, 118, 119), (328, 326, 129), (328, 129, 131), (321, 320, 119), (321, 119, 122), (326, 324, 127), (326, 127, 129), (322, 321, 122), (322, 122, 123), (324, 322, 123), (324, 123, 127), (169, 219, 222), (169, 222, 172), (172, 222, 223), (172, 223, 174), (168, 218, 219), (168, 219, 169), (174, 223, 225), (174, 225, 176), (165, 215, 218), (165, 218, 168), (176, 225, 227), (176, 227, 178), (164, 214, 215), (164, 215, 165), (178, 227, 229), (178, 229, 180), (161, 211, 214), (161, 214, 164), (180, 229, 231), (180, 231, 182), (160, 210, 211), (160, 211, 161), (182, 231, 233), (182, 233, 184), (157, 207, 210), (157, 210, 160), (233, 235, 186), (233, 186, 184), (156, 206, 207), (156, 207, 157), (235, 237, 188), (235, 188, 186), (153, 203, 206), (153, 206, 156), (237, 239, 190), (237, 190, 188), (152, 200, 203), (152, 203, 153), (239, 241, 192), (239, 192, 190), (52, 201, 200), (52, 200, 152), (241, 245, 194), (241, 194, 192), (51, 250, 201), (51, 201, 52), (245, 244, 100), (245, 100, 194), (55, 253, 250), (55, 250, 51), (244, 298, 101), (244, 101, 100), (56, 254, 253), (56, 253, 55), (298, 294, 97), (298, 97, 101), (59, 257, 254), (59, 254, 56), (294, 292, 95), (294, 95, 97), (60, 258, 257), (60, 257, 59), (292, 290, 93), (292, 93, 95), (63, 261, 258), (63, 258, 60), (290, 288, 91), (290, 91, 93), (64, 262, 261), (64, 261, 63), (288, 286, 89), (288, 89, 91), (265, 262, 64), (265, 64, 67), (286, 284, 87), (286, 87, 89), (266, 265, 67), (266, 67, 68), (284, 282, 85), (284, 85, 87), (269, 266, 68), (269, 68, 71), (282, 280, 83), (282, 83, 85), (270, 269, 71), (270, 71, 72), (280, 278, 81), (280, 81, 83), (272, 270, 72), (272, 72, 75), (278, 276, 79), (278, 79, 81), (274, 272, 75), (274, 75, 77), (276, 274, 77), (276, 77, 79), (392, 393, 394), (395, 396, 397), (395, 397, 398), (399, 392, 394), (400, 399, 394), (395, 398, 401), (395, 401, 402), (403, 400, 394), (404, 403, 394), (395, 402, 405), (395, 405, 406), (407, 404, 394), (408, 407, 394), (395, 406, 409), (395, 409, 410), (411, 408, 394), (412, 411, 394), (395, 410, 413), (395, 413, 414), (415, 412, 394), (415, 394, 395), (415, 395, 414), (416, 415, 414), (416, 414, 417), (418, 416, 417), (418, 417, 419), (420, 418, 419), (420, 419, 421), (422, 420, 421), (422, 421, 423), (424, 422, 423), (424, 423, 425), (426, 424, 425), (426, 425, 427), (428, 426, 427), (428, 427, 429), (430, 431, 432), (432, 428, 429), (433, 430, 432), (429, 433, 432), (434, 435, 436), (434, 436, 437), (438, 434, 437), (438, 437, 439), (440, 438, 439), (440, 439, 441), (442, 440, 441), (442, 441, 443), (444, 442, 443), (444, 443, 445), (446, 444, 445), (446, 445, 447), (448, 446, 447), (448, 447, 449), (450, 448, 449), (450, 449, 451), (452, 450, 451), (452, 451, 453), (454, 455, 456), (457, 458, 459), (457, 459, 460), (454, 456, 461), (462, 454, 461), (457, 460, 463), (457, 463, 464), (465, 462, 461), (466, 465, 461), (457, 464, 467), (457, 467, 468), (469, 466, 461), (470, 469, 461), (457, 468, 471), (457, 471, 472), (473, 470, 461), (474, 473, 461), (457, 472, 475), (457, 475, 452), (453, 474, 461), (457, 452, 453), (453, 461, 457), (476, 477, 478), (479, 480, 481), (479, 481, 482), (476, 478, 483), (484, 476, 483), (479, 482, 485), (479, 485, 486), (487, 484, 483), (488, 487, 483), (479, 486, 489), (479, 489, 490), (491, 488, 483), (492, 491, 483), (479, 490, 493), (479, 493, 494), (495, 492, 483), (496, 495, 483), (479, 494, 497), (479, 497, 498), (499, 496, 483), (499, 483, 479), (499, 479, 498), (500, 499, 498), (500, 498, 501), (502, 500, 501), (502, 501, 503), (504, 502, 503), (504, 503, 505), (506, 504, 505), (506, 505, 507), (508, 506, 507), (508, 507, 509), (510, 508, 509), (510, 509, 511), (512, 510, 511), (512, 511, 513), (514, 515, 516), (516, 512, 513), (517, 514, 516), (516, 513, 517), (518, 519, 520), (521, 522, 523), (521, 523, 524), (525, 518, 520), (526, 525, 520), (521, 524, 527), (521, 527, 528), (529, 526, 520), (530, 529, 520), (521, 528, 531), (521, 531, 532), (533, 530, 520), (534, 533, 520), (521, 532, 535), (521, 535, 536), (537, 534, 520), (538, 537, 520), (521, 536, 539), (521, 539, 540), (541, 538, 520), (541, 520, 521), (541, 521, 540), (542, 541, 540), (542, 540, 543), (544, 542, 543), (544, 543, 545), (546, 544, 545), (546, 545, 547), (548, 546, 547), (548, 547, 549), (550, 548, 549), (550, 549, 551), (552, 550, 551), (552, 551, 553), (554, 552, 553), (554, 553, 555), (556, 557, 558), (558, 554, 555), (559, 556, 558), (555, 559, 558), (395, 394, 479), (395, 479, 483), (396, 395, 483), (396, 483, 478), (394, 393, 480), (394, 480, 479), (396, 478, 477), (396, 477, 397), (431, 430, 515), (431, 515, 514), (480, 393, 392), (480, 392, 481), (459, 458, 519), (459, 519, 518), (523, 522, 456), (523, 456, 455), (557, 556, 436), (557, 436, 435), (461, 456, 522), (461, 522, 521), (458, 457, 520), (458, 520, 519), (457, 461, 521), (457, 521, 520), (392, 399, 482), (392, 482, 481), (514, 517, 432), (514, 432, 431), (482, 399, 400), (482, 400, 485), (513, 428, 432), (513, 432, 517), (485, 400, 403), (485, 403, 486), (511, 426, 428), (511, 428, 513), (509, 424, 426), (509, 426, 511), (486, 403, 404), (486, 404, 489), (507, 422, 424), (507, 424, 509), (489, 404, 407), (489, 407, 490), (505, 420, 422), (505, 422, 507), (490, 407, 408), (490, 408, 493), (503, 418, 420), (503, 420, 505), (493, 408, 411), (493, 411, 494), (501, 416, 418), (501, 418, 503), (494, 411, 412), (494, 412, 497), (497, 412, 415), (497, 415, 498), (498, 415, 416), (498, 416, 501), (430, 433, 516), (430, 516, 515), (477, 476, 398), (477, 398, 397), (516, 433, 429), (516, 429, 512), (484, 401, 398), (484, 398, 476), (512, 429, 427), (512, 427, 510), (487, 402, 401), (487, 401, 484), (488, 405, 402), (488, 402, 487), (510, 427, 425), (510, 425, 508), (491, 406, 405), (491, 405, 488), (508, 425, 423), (508, 423, 506), (406, 491, 492), (406, 492, 409), (506, 423, 421), (506, 421, 504), (495, 410, 409), (495, 409, 492), (504, 421, 419), (504, 419, 502), (496, 413, 410), (496, 410, 495), (502, 419, 417), (502, 417, 500), (500, 417, 414), (500, 414, 499), (499, 414, 413), (499, 413, 496), (540, 453, 451), (540, 451, 543), (539, 474, 453), (539, 453, 540), (543, 451, 449), (543, 449, 545), (536, 473, 474), (536, 474, 539), (545, 449, 447), (545, 447, 547), (535, 470, 473), (535, 473, 536), (547, 447, 445), (547, 445, 549), (532, 469, 470), (532, 470, 535), (549, 445, 443), (549, 443, 551), (531, 466, 469), (531, 469, 532), (551, 443, 441), (551, 441, 553), (528, 465, 466), (528, 466, 531), (553, 441, 439), (553, 439, 555), (527, 462, 465), (527, 465, 528), (555, 439, 437), (555, 437, 559), (524, 454, 462), (524, 462, 527), (556, 559, 437), (556, 437, 436), (454, 524, 523), (454, 523, 455), (541, 452, 475), (541, 475, 538), (542, 450, 452), (542, 452, 541), (538, 475, 472), (538, 472, 537), (544, 448, 450), (544, 450, 542), (537, 472, 471), (537, 471, 534), (546, 446, 448), (546, 448, 544), (534, 471, 468), (534, 468, 533), (548, 444, 446), (548, 446, 546), (533, 468, 467), (533, 467, 530), (550, 442, 444), (550, 444, 548), (464, 529, 530), (464, 530, 467), (440, 442, 550), (440, 550, 552), (529, 464, 463), (529, 463, 526), (554, 438, 440), (554, 440, 552), (526, 463, 460), (526, 460, 525), (558, 434, 438), (558, 438, 554), (518, 525, 460), (518, 460, 459), (434, 558, 557), (434, 557, 435), (560, 561, 562), (560, 562, 563), (564, 565, 566), (564, 566, 567), (561, 560, 564), (561, 564, 567), (560, 563, 565), (560, 565, 564), (562, 561, 567), (562, 567, 566), (563, 562, 566), (563, 566, 565)])
me_gritech_uf___botten_platta.update()

# ---- objects
ob_sketch = bpy.data.objects.new('Sketch', me_sketch)
ob_sketch_001 = bpy.data.objects.new('Sketch.001', me_sketch_003)
ob_sketch_002 = bpy.data.objects.new('Sketch.002', me_sketch_004)
ob_sketch_003 = bpy.data.objects.new('Sketch.003', me_sketch_005)
ob_sketch_004 = bpy.data.objects.new('Sketch.004', me_sketch_001)
ob_gritech_uf___botten_platta = bpy.data.objects.new('GriTech UF - Botten platta', me_gritech_uf___botten_platta)

# ---- transforms, parenting, visibility, modifiers, constraints
ob_sketch.location = (0.0, 0.0, 0.0)
_m = ob_sketch.modifiers.new('Solidify', 'SOLIDIFY')
_m.thickness = 23.0
_m.offset = 1.0
_m = ob_sketch.modifiers.new('Boolean', 'BOOLEAN')
_m.object = ob_sketch_003
_m = ob_sketch.modifiers.new('Bevel', 'BEVEL')
_m.width = 1.0
_m.width_pct = 1.0
_m.limit_method = 'WEIGHT'
ob_sketch_001.location = (0.0, 0.0, 0.0)
_m = ob_sketch_001.modifiers.new('Solidify', 'SOLIDIFY')
_m.thickness = 2.0
_m.offset = 1.0
ob_sketch_002.location = (-2.0, 0.0, 2.0)
ob_sketch_002.rotation_euler = (0.0, -0.0, 3.142)
_m = ob_sketch_002.modifiers.new('Solidify', 'SOLIDIFY')
_m.thickness = 21.0
_m.offset = 1.0
ob_sketch_003.location = (-106.0, 101.0, 14.0)
ob_sketch_003.rotation_euler = (0.0, -1.571, 0.0)
ob_sketch_003.scale = (1.0, 1.0, 1.0)
_m = ob_sketch_003.modifiers.new('Solidify', 'SOLIDIFY')
_m.thickness = 110.0
ob_sketch_004.location = (-10.0, 2.0, 2.0)
ob_sketch_004.rotation_euler = (0.0, -0.0, 3.142)
_m = ob_sketch_004.modifiers.new('Solidify', 'SOLIDIFY')
_m.thickness = 12.0
_m.offset = 1.0
ob_gritech_uf___botten_platta.location = (-1.5, 30.0, 0.0)
ob_gritech_uf___botten_platta.rotation_euler = (0.0, -0.0, 1.571)

# ---- collection membership
scene.collection.objects.link(ob_sketch)
scene.collection.objects.link(ob_sketch_001)
scene.collection.objects.link(ob_sketch_002)
scene.collection.objects.link(ob_sketch_003)
scene.collection.objects.link(ob_sketch_004)
col_collection.objects.link(ob_gritech_uf___botten_platta)

# ---- scene / render settings (as saved in the file)
scene.frame_start = 1; scene.frame_end = 250; scene.frame_set(1)
scene.render.engine = 'BLENDER_EEVEE_NEXT'
scene.unit_settings.scale_length = 0.001
bpy.context.view_layer.update()

# ---- added for rendering (the .blend has no active camera and no usable light): camera, sun
cam_auto = bpy.data.cameras.new('AutoCamera')
cam_auto.lens = 50.0
cam_auto.sensor_width = 36.0
cam_auto.clip_end = 3404.41
ob_auto_camera = bpy.data.objects.new('AutoCamera', cam_auto)
scene.collection.objects.link(ob_auto_camera)
ob_auto_camera.location = (142.984, -144.281, 166.687)
ob_auto_camera.rotation_euler = (1.09748, -7.21219e-08, 0.694738)
scene.camera = ob_auto_camera
light_auto_sun = bpy.data.lights.new('AutoSun', 'SUN')
light_auto_sun.energy = 3.0
light_auto_sun.angle = 0.0523599
ob_auto_sun = bpy.data.objects.new('AutoSun', light_auto_sun)
scene.collection.objects.link(ob_auto_sun)
ob_auto_sun.rotation_euler = (0.872665, 0.174533, 0.523599)
bpy.context.view_layer.update()
